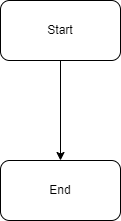

The diagram above was exported from draw.io. Its source (the exported page's mxGraphModel, read from the mxfile embedded in the PNG):
<mxGraphModel dx="1434" dy="788" grid="1" gridSize="10" guides="1" tooltips="1" connect="1" arrows="1" fold="1" page="1" pageScale="1" pageWidth="850" pageHeight="1100" math="0" shadow="0">
  <root>
    <mxCell id="0" />
    <mxCell id="1" parent="0" />
    <mxCell id="EbVQx5wD54C_xNYTqxab-3" style="edgeStyle=orthogonalEdgeStyle;rounded=0;orthogonalLoop=1;jettySize=auto;html=1;entryX=0.5;entryY=0;entryDx=0;entryDy=0;" edge="1" parent="1" source="EbVQx5wD54C_xNYTqxab-1" target="EbVQx5wD54C_xNYTqxab-2">
      <mxGeometry relative="1" as="geometry" />
    </mxCell>
    <mxCell id="EbVQx5wD54C_xNYTqxab-1" value="Start" style="rounded=1;whiteSpace=wrap;html=1;" vertex="1" parent="1">
      <mxGeometry x="70" y="80" width="120" height="60" as="geometry" />
    </mxCell>
    <mxCell id="EbVQx5wD54C_xNYTqxab-2" value="End" style="rounded=1;whiteSpace=wrap;html=1;" vertex="1" parent="1">
      <mxGeometry x="70" y="240" width="120" height="60" as="geometry" />
    </mxCell>
  </root>
</mxGraphModel>